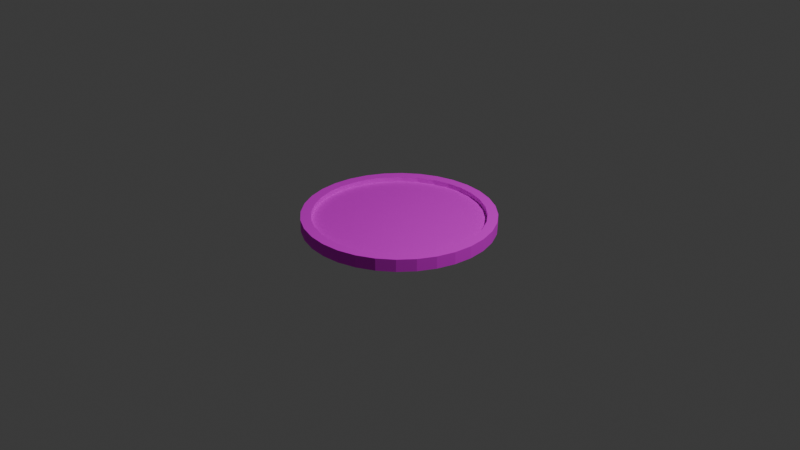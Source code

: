 # Source: coin.blend  (saved by Blender 5.0.119; exported with 4.5.12 LTS)
import bpy
from mathutils import Matrix  # noqa: F401  (used for matrix-valued properties, if any)

bpy.ops.wm.read_factory_settings(use_empty=True)
scene = bpy.context.scene
scene.name = 'Scene'

# ---- collections
col_collection = bpy.data.collections.new('Collection'); scene.collection.children.link(col_collection)

# ---- images (referenced by path relative to the original .blend; pixels are not part of the script)
import os
ASSET_DIR = os.environ.get("B2B_ASSET_DIR", "")  # directory of the original .blend (textures are referenced by path, not embedded)
HERE = os.path.dirname(os.path.abspath(__file__))  # packed textures are extracted next to this script under _unpacked/

def load_image(name, relpath, width, height, colorspace="sRGB"):
    """Load a texture the original file referenced (path relative to the .blend, or extracted next to this script)."""
    p = next((c for c in (os.path.join(HERE, relpath), os.path.join(ASSET_DIR, relpath)) if relpath and os.path.exists(c)), "")
    if p:
        img = bpy.data.images.load(p, check_existing=True)
        img.name = name
    else:  # same state as the original file: an image datablock whose file is absent (Cycles renders it pink)
        img = bpy.data.images.new(name, width, height)
        img.source = "FILE"
        img.filepath = "//" + (relpath or name)
    img.colorspace_settings.name = colorspace
    return img
img_coin_png = load_image('coin.png', 'textures/coin.png', 1024, 1024, 'sRGB')

# ---- materials (node trees are filled in below, after node groups)
mat_material_001 = bpy.data.materials.new('Material.001')

# ---- material node trees
mat_material_001.use_nodes = True; mat_material_001.node_tree.nodes.clear()
_N = mat_material_001.node_tree.nodes; _L = mat_material_001.node_tree.links
n0 = _N.new('ShaderNodeBsdfPrincipled'); n0.name = 'Principled BSDF'; n0.location = (-200, 100)
n0.inputs[2].default_value = 1.0
n1 = _N.new('ShaderNodeOutputMaterial'); n1.name = 'Material Output'; n1.location = (200, 100)
n2 = _N.new('ShaderNodeTexImage'); n2.name = 'Image Texture'; n2.location = (-480, 44)
n2.image = img_coin_png
n2.interpolation = 'Closest'
_L.new(n0.outputs[0], n1.inputs[0])
_L.new(n2.outputs[0], n0.inputs[0])
n1.is_active_output = True

# ---- world
world_world = bpy.data.worlds.new('World'); scene.world = world_world
world_world.use_nodes = True; world_world.node_tree.nodes.clear()
_N = world_world.node_tree.nodes; _L = world_world.node_tree.links
n0 = _N.new('ShaderNodeOutputWorld'); n0.name = 'World Output'; n0.location = (200, 100)
n1 = _N.new('ShaderNodeBackground'); n1.name = 'Background'; n1.location = (-200, 100)
n1.inputs[0].default_value = (0.05088, 0.05088, 0.05088, 1.0)
_L.new(n1.outputs[0], n0.inputs[0])
n0.is_active_output = True
world_world.color = (0.05088, 0.05088, 0.05088)
world_world.sun_shadow_jitter_overblur = 0.0

# ---- cameras
cam_camera = bpy.data.cameras.new('Camera')
cam_camera.clip_end = 100.0
cam_camera.ortho_scale = 7.314

# ---- lights
light_light = bpy.data.lights.new('Light', 'POINT')
light_light.energy = 1000.0
light_light.shadow_soft_size = 0.1

# ---- meshes
me_cylinder_001 = bpy.data.meshes.new('Cylinder.001')
me_cylinder_001.from_pydata([(0.0, 0.8917, -0.065), (0.0, 0.8921, 0.065), (0.174, 0.8746, -0.065), (0.174, 0.875, 0.065), (0.3413, 0.8239, -0.065), (0.3414, 0.8242, 0.065), (0.4954, 0.7415, -0.065), (0.4956, 0.7418, 0.065), (0.6306, 0.6306, -0.065), (0.6308, 0.6308, 0.065), (0.7415, 0.4954, -0.065), (0.7418, 0.4956, 0.065), (0.8239, 0.3413, -0.065), (0.8242, 0.3414, 0.065), (0.8746, 0.174, -0.065), (0.875, 0.174, 0.065), (0.8917, 0.0, -0.065), (0.8921, 0.0, 0.065), (0.8746, -0.174, -0.065), (0.875, -0.174, 0.065), (0.8239, -0.3413, -0.065), (0.8242, -0.3414, 0.065), (0.7415, -0.4954, -0.065), (0.7418, -0.4956, 0.065), (0.6306, -0.6306, -0.065), (0.6308, -0.6308, 0.065), (0.4954, -0.7415, -0.065), (0.4956, -0.7418, 0.065), (0.3413, -0.8239, -0.065), (0.3414, -0.8242, 0.065), (0.174, -0.8746, -0.065), (0.174, -0.875, 0.065), (0.0, -0.8917, -0.065), (0.0, -0.8921, 0.065), (-0.174, -0.8746, -0.065), (-0.174, -0.875, 0.065), (-0.3413, -0.8239, -0.065), (-0.3414, -0.8242, 0.065), (-0.4954, -0.7415, -0.065), (-0.4956, -0.7418, 0.065), (-0.6306, -0.6306, -0.065), (-0.6308, -0.6308, 0.065), (-0.7415, -0.4954, -0.065), (-0.7418, -0.4956, 0.065), (-0.8239, -0.3413, -0.065), (-0.8242, -0.3414, 0.065), (-0.8746, -0.174, -0.065), (-0.875, -0.174, 0.065), (-0.8917, 0.0, -0.065), (-0.8921, 0.0, 0.065), (-0.8746, 0.174, -0.065), (-0.875, 0.174, 0.065), (-0.8239, 0.3413, -0.065), (-0.8242, 0.3414, 0.065), (-0.7415, 0.4954, -0.065), (-0.7418, 0.4956, 0.065), (-0.6306, 0.6306, -0.065), (-0.6308, 0.6308, 0.065), (-0.4954, 0.7415, -0.065), (-0.4956, 0.7418, 0.065), (-0.3413, 0.8239, -0.065), (-0.3414, 0.8242, 0.065), (-0.174, 0.8746, -0.065), (-0.174, 0.875, 0.065), (0.1951, 0.9808, 0.065), (0.0, 1.0, 0.065), (0.3827, 0.9239, 0.065), (0.5556, 0.8315, 0.065), (0.7071, 0.7071, 0.065), (0.8315, 0.5556, 0.065), (0.9239, 0.3827, 0.065), (0.9808, 0.1951, 0.065), (1.0, 0.0, 0.065), (0.9808, -0.1951, 0.065), (0.9239, -0.3827, 0.065), (0.8315, -0.5556, 0.065), (0.7071, -0.7071, 0.065), (0.5556, -0.8315, 0.065), (0.3827, -0.9239, 0.065), (0.1951, -0.9808, 0.065), (0.0, -1.0, 0.065), (-0.1951, -0.9808, 0.065), (-0.3827, -0.9239, 0.065), (-0.5556, -0.8315, 0.065), (-0.7071, -0.7071, 0.065), (-0.8315, -0.5556, 0.065), (-0.9239, -0.3827, 0.065), (-0.9808, -0.1951, 0.065), (-1.0, 0.0, 0.065), (-0.9808, 0.1951, 0.065), (-0.9239, 0.3827, 0.065), (-0.8315, 0.5556, 0.065), (-0.7071, 0.7071, 0.065), (-0.5556, 0.8315, 0.065), (-0.3827, 0.9239, 0.065), (-0.1951, 0.9808, 0.065), (0.0, 1.0, -0.065), (0.1951, 0.9808, -0.065), (0.3827, 0.9239, -0.065), (0.5556, 0.8315, -0.065), (0.7071, 0.7071, -0.065), (0.8315, 0.5556, -0.065), (0.9239, 0.3827, -0.065), (0.9808, 0.1951, -0.065), (1.0, 0.0, -0.065), (0.9808, -0.1951, -0.065), (0.9239, -0.3827, -0.065), (0.8315, -0.5556, -0.065), (0.7071, -0.7071, -0.065), (0.5556, -0.8315, -0.065), (0.3827, -0.9239, -0.065), (0.1951, -0.9808, -0.065), (0.0, -1.0, -0.065), (-0.1951, -0.9808, -0.065), (-0.3827, -0.9239, -0.065), (-0.5556, -0.8315, -0.065), (-0.7071, -0.7071, -0.065), (-0.8315, -0.5556, -0.065), (-0.9239, -0.3827, -0.065), (-0.9808, -0.1951, -0.065), (-1.0, 0.0, -0.065), (-0.9808, 0.1951, -0.065), (-0.9239, 0.3827, -0.065), (-0.8315, 0.5556, -0.065), (-0.7071, 0.7071, -0.065), (-0.5556, 0.8315, -0.065), (-0.3827, 0.9239, -0.065), (-0.1951, 0.9808, -0.065), (0.174, 0.875, 0.0137), (-9.616e-12, 0.8921, 0.0137), (0.3414, 0.8242, 0.0137), (0.4956, 0.7418, 0.0137), (0.6308, 0.6308, 0.0137), (0.7418, 0.4956, 0.0137), (0.8242, 0.3414, 0.0137), (0.875, 0.174, 0.0137), (0.8921, -2.075e-19, 0.0137), (0.875, -0.174, 0.0137), (0.8242, -0.3414, 0.0137), (0.7418, -0.4956, 0.0137), (0.6308, -0.6308, 0.0137), (0.4956, -0.7418, 0.0137), (0.3414, -0.8242, 0.0137), (0.174, -0.875, 0.0137), (-9.616e-12, -0.8921, 0.0137), (-0.174, -0.875, 0.0137), (-0.3414, -0.8242, 0.0137), (-0.4956, -0.7418, 0.0137), (-0.6308, -0.6308, 0.0137), (-0.7418, -0.4956, 0.0137), (-0.8242, -0.3414, 0.0137), (-0.875, -0.174, 0.0137), (-0.8921, -2.075e-19, 0.0137), (-0.875, 0.174, 0.0137), (-0.8242, 0.3414, 0.0137), (-0.7418, 0.4956, 0.0137), (-0.6308, 0.6308, 0.0137), (-0.4956, 0.7418, 0.0137), (-0.3414, 0.8242, 0.0137), (-0.174, 0.875, 0.0137), (6.737e-11, 0.8917, -0.0137), (0.174, 0.8746, -0.0137), (0.3413, 0.8239, -0.0137), (0.4954, 0.7415, -0.0137), (0.6306, 0.6306, -0.0137), (0.7415, 0.4954, -0.0137), (0.8239, 0.3413, -0.0137), (0.8746, 0.174, -0.0137), (0.8917, 3.542e-19, -0.0137), (0.8746, -0.174, -0.0137), (0.8239, -0.3413, -0.0137), (0.7415, -0.4954, -0.0137), (0.6306, -0.6306, -0.0137), (0.4954, -0.7415, -0.0137), (0.3413, -0.8239, -0.0137), (0.174, -0.8746, -0.0137), (6.737e-11, -0.8917, -0.0137), (-0.174, -0.8746, -0.0137), (-0.3413, -0.8239, -0.0137), (-0.4954, -0.7415, -0.0137), (-0.6306, -0.6306, -0.0137), (-0.7415, -0.4954, -0.0137), (-0.8239, -0.3413, -0.0137), (-0.8746, -0.174, -0.0137), (-0.8917, 3.542e-19, -0.0137), (-0.8746, 0.174, -0.0137), (-0.8239, 0.3413, -0.0137), (-0.7415, 0.4954, -0.0137), (-0.6306, 0.6306, -0.0137), (-0.4954, 0.7415, -0.0137), (-0.3413, 0.8239, -0.0137), (-0.174, 0.8746, -0.0137)], [], [(96, 65, 64, 97), (97, 64, 66, 98), (98, 66, 67, 99), (99, 67, 68, 100), (100, 68, 69, 101), (101, 69, 70, 102), (102, 70, 71, 103), (103, 71, 72, 104), (104, 72, 73, 105), (105, 73, 74, 106), (106, 74, 75, 107), (107, 75, 76, 108), (108, 76, 77, 109), (109, 77, 78, 110), (110, 78, 79, 111), (111, 79, 80, 112), (112, 80, 81, 113), (113, 81, 82, 114), (114, 82, 83, 115), (115, 83, 84, 116), (116, 84, 85, 117), (117, 85, 86, 118), (118, 86, 87, 119), (119, 87, 88, 120), (120, 88, 89, 121), (121, 89, 90, 122), (122, 90, 91, 123), (123, 91, 92, 124), (124, 92, 93, 125), (125, 93, 94, 126), (5, 3, 128, 130), (126, 94, 95, 127), (127, 95, 65, 96), (8, 10, 165, 164), (1, 3, 64, 65), (3, 5, 66, 64), (5, 7, 67, 66), (7, 9, 68, 67), (9, 11, 69, 68), (11, 13, 70, 69), (13, 15, 71, 70), (15, 17, 72, 71), (17, 19, 73, 72), (19, 21, 74, 73), (21, 23, 75, 74), (23, 25, 76, 75), (25, 27, 77, 76), (27, 29, 78, 77), (29, 31, 79, 78), (31, 33, 80, 79), (33, 35, 81, 80), (35, 37, 82, 81), (37, 39, 83, 82), (39, 41, 84, 83), (41, 43, 85, 84), (43, 45, 86, 85), (45, 47, 87, 86), (47, 49, 88, 87), (49, 51, 89, 88), (51, 53, 90, 89), (53, 55, 91, 90), (55, 57, 92, 91), (57, 59, 93, 92), (59, 61, 94, 93), (61, 63, 95, 94), (63, 1, 65, 95), (2, 0, 96, 97), (4, 2, 97, 98), (6, 4, 98, 99), (8, 6, 99, 100), (10, 8, 100, 101), (12, 10, 101, 102), (14, 12, 102, 103), (16, 14, 103, 104), (18, 16, 104, 105), (20, 18, 105, 106), (22, 20, 106, 107), (24, 22, 107, 108), (26, 24, 108, 109), (28, 26, 109, 110), (30, 28, 110, 111), (32, 30, 111, 112), (34, 32, 112, 113), (36, 34, 113, 114), (38, 36, 114, 115), (40, 38, 115, 116), (42, 40, 116, 117), (44, 42, 117, 118), (46, 44, 118, 119), (48, 46, 119, 120), (50, 48, 120, 121), (52, 50, 121, 122), (54, 52, 122, 123), (56, 54, 123, 124), (58, 56, 124, 125), (60, 58, 125, 126), (62, 60, 126, 127), (0, 62, 127, 96), (128, 129, 159, 158, 157, 156, 155, 154, 153, 152, 151, 150, 149, 148, 147, 146, 145, 144, 143, 142, 141, 140, 139, 138, 137, 136, 135, 134, 133, 132, 131, 130), (59, 57, 156, 157), (33, 31, 143, 144), (7, 5, 130, 131), (61, 59, 157, 158), (35, 33, 144, 145), (9, 7, 131, 132), (63, 61, 158, 159), (37, 35, 145, 146), (11, 9, 132, 133), (1, 63, 159, 129), (39, 37, 146, 147), (13, 11, 133, 134), (41, 39, 147, 148), (15, 13, 134, 135), (43, 41, 148, 149), (17, 15, 135, 136), (45, 43, 149, 150), (19, 17, 136, 137), (47, 45, 150, 151), (21, 19, 137, 138), (49, 47, 151, 152), (23, 21, 138, 139), (51, 49, 152, 153), (25, 23, 139, 140), (53, 51, 153, 154), (27, 25, 140, 141), (55, 53, 154, 155), (29, 27, 141, 142), (3, 1, 129, 128), (57, 55, 155, 156), (31, 29, 142, 143), (160, 161, 162, 163, 164, 165, 166, 167, 168, 169, 170, 171, 172, 173, 174, 175, 176, 177, 178, 179, 180, 181, 182, 183, 184, 185, 186, 187, 188, 189, 190, 191), (62, 0, 160, 191), (36, 38, 179, 178), (10, 12, 166, 165), (38, 40, 180, 179), (12, 14, 167, 166), (40, 42, 181, 180), (14, 16, 168, 167), (42, 44, 182, 181), (16, 18, 169, 168), (44, 46, 183, 182), (18, 20, 170, 169), (46, 48, 184, 183), (20, 22, 171, 170), (48, 50, 185, 184), (22, 24, 172, 171), (50, 52, 186, 185), (24, 26, 173, 172), (52, 54, 187, 186), (26, 28, 174, 173), (0, 2, 161, 160), (54, 56, 188, 187), (28, 30, 175, 174), (2, 4, 162, 161), (56, 58, 189, 188), (30, 32, 176, 175), (4, 6, 163, 162), (58, 60, 190, 189), (32, 34, 177, 176), (6, 8, 164, 163), (60, 62, 191, 190), (34, 36, 178, 177)])
_uv = me_cylinder_001.uv_layers.new(name='UVMap')
_uv.uv.foreach_set('vector', [0.1983, 0.4546, 0.1995, 0.4878, 0.1744, 0.4911, 0.1734, 0.4579, 0.1734, 0.4579, 0.1744, 0.4911, 0.1492, 0.4937, 0.1485, 0.4606, 0.1485, 0.4606, 0.1492, 0.4937, 0.124, 0.4956, 0.1235, 0.4624, 0.1235, 0.4624, 0.124, 0.4956, 0.09871, 0.4966, 0.09851, 0.4635, 0.8996, 0.4635, 0.8998, 0.4966, 0.8745, 0.4968, 0.8746, 0.4636, 0.8746, 0.4636, 0.8745, 0.4968, 0.8492, 0.496, 0.8496, 0.4629, 0.8496, 0.4629, 0.8492, 0.496, 0.824, 0.4944, 0.8247, 0.4613, 0.8247, 0.4613, 0.824, 0.4944, 0.7988, 0.492, 0.7997, 0.4588, 0.7997, 0.4588, 0.7988, 0.492, 0.7736, 0.4889, 0.7748, 0.4557, 0.7748, 0.4557, 0.7736, 0.4889, 0.7485, 0.4852, 0.7499, 0.452, 0.7499, 0.452, 0.7485, 0.4852, 0.7235, 0.481, 0.7249, 0.4479, 0.7249, 0.4479, 0.7235, 0.481, 0.6985, 0.4766, 0.7, 0.4434, 0.7, 0.4434, 0.6985, 0.4766, 0.6736, 0.472, 0.6751, 0.4389, 0.6751, 0.4389, 0.6736, 0.472, 0.6487, 0.4676, 0.6502, 0.4344, 0.6502, 0.4344, 0.6487, 0.4676, 0.6238, 0.4633, 0.6251, 0.4302, 0.6251, 0.4302, 0.6238, 0.4633, 0.5989, 0.4594, 0.6001, 0.4263, 0.6001, 0.4263, 0.5989, 0.4594, 0.574, 0.4561, 0.575, 0.423, 0.575, 0.423, 0.574, 0.4561, 0.549, 0.4535, 0.5498, 0.4203, 0.5498, 0.4203, 0.549, 0.4535, 0.524, 0.4516, 0.5245, 0.4185, 0.5245, 0.4185, 0.524, 0.4516, 0.4991, 0.4506, 0.4993, 0.4175, 0.4993, 0.4175, 0.4991, 0.4506, 0.4741, 0.4505, 0.474, 0.4173, 0.474, 0.4173, 0.4741, 0.4505, 0.4491, 0.4512, 0.4487, 0.4181, 0.4487, 0.4181, 0.4491, 0.4512, 0.4241, 0.4528, 0.4234, 0.4197, 0.4234, 0.4197, 0.4241, 0.4528, 0.3992, 0.4552, 0.3982, 0.4221, 0.3982, 0.4221, 0.3992, 0.4552, 0.3742, 0.4583, 0.3731, 0.4252, 0.3731, 0.4252, 0.3742, 0.4583, 0.3493, 0.462, 0.348, 0.4289, 0.348, 0.4289, 0.3493, 0.462, 0.3244, 0.4662, 0.323, 0.433, 0.323, 0.433, 0.3244, 0.4662, 0.2995, 0.4706, 0.298, 0.4375, 0.298, 0.4375, 0.2995, 0.4706, 0.2746, 0.4752, 0.2731, 0.442, 0.2731, 0.442, 0.2746, 0.4752, 0.2496, 0.4796, 0.2482, 0.4465, 0.6515, 0.8763, 0.5753, 0.8994, 0.5753, 0.8994, 0.6515, 0.8763, 0.2482, 0.4465, 0.2496, 0.4796, 0.2246, 0.4839, 0.2232, 0.4508, 0.2232, 0.4508, 0.2246, 0.4839, 0.1995, 0.4878, 0.1983, 0.4546, 0.7963, 0.7905, 0.8478, 0.7278, 0.8478, 0.7278, 0.7963, 0.7905, 0.4961, 0.9072, 0.5753, 0.8994, 0.5849, 0.9476, 0.4961, 0.9563, 0.5753, 0.8994, 0.6515, 0.8763, 0.6703, 0.9217, 0.5849, 0.9476, 0.6515, 0.8763, 0.7218, 0.8387, 0.749, 0.8796, 0.6703, 0.9217, 0.7218, 0.8387, 0.7833, 0.7882, 0.818, 0.823, 0.749, 0.8796, 0.7833, 0.7882, 0.8338, 0.7267, 0.8747, 0.754, 0.818, 0.823, 0.8338, 0.7267, 0.8714, 0.6564, 0.9167, 0.6752, 0.8747, 0.754, 0.8714, 0.6564, 0.8945, 0.5802, 0.9426, 0.5898, 0.9167, 0.6752, 0.8945, 0.5802, 0.9023, 0.501, 0.9514, 0.501, 0.9426, 0.5898, 0.9023, 0.501, 0.8945, 0.4218, 0.9426, 0.4122, 0.9514, 0.501, 0.8945, 0.4218, 0.8714, 0.3456, 0.9167, 0.3268, 0.9426, 0.4122, 0.8714, 0.3456, 0.8338, 0.2753, 0.8747, 0.248, 0.9167, 0.3268, 0.8338, 0.2753, 0.7833, 0.2138, 0.818, 0.179, 0.8747, 0.248, 0.7833, 0.2138, 0.7218, 0.1633, 0.749, 0.1224, 0.818, 0.179, 0.7218, 0.1633, 0.6515, 0.1257, 0.6703, 0.08034, 0.749, 0.1224, 0.6515, 0.1257, 0.5753, 0.1026, 0.5849, 0.05443, 0.6703, 0.08034, 0.5753, 0.1026, 0.4961, 0.0948, 0.4961, 0.04568, 0.5849, 0.05443, 0.4961, 0.0948, 0.4168, 0.1026, 0.4073, 0.05443, 0.4961, 0.04568, 0.4168, 0.1026, 0.3406, 0.1257, 0.3218, 0.08034, 0.4073, 0.05443, 0.3406, 0.1257, 0.2704, 0.1633, 0.2431, 0.1224, 0.3218, 0.08034, 0.2704, 0.1633, 0.2089, 0.2138, 0.1741, 0.179, 0.2431, 0.1224, 0.2089, 0.2138, 0.1583, 0.2753, 0.1175, 0.248, 0.1741, 0.179, 0.1583, 0.2753, 0.1208, 0.3456, 0.07542, 0.3268, 0.1175, 0.248, 0.1208, 0.3456, 0.09768, 0.4218, 0.04951, 0.4122, 0.07542, 0.3268, 0.09768, 0.4218, 0.08988, 0.501, 0.04076, 0.501, 0.04951, 0.4122, 0.08988, 0.501, 0.09768, 0.5802, 0.04951, 0.5898, 0.04076, 0.501, 0.09768, 0.5802, 0.1208, 0.6564, 0.07542, 0.6752, 0.04951, 0.5898, 0.1208, 0.6564, 0.1583, 0.7267, 0.1175, 0.754, 0.07542, 0.6752, 0.1583, 0.7267, 0.2089, 0.7882, 0.1741, 0.823, 0.1175, 0.754, 0.2089, 0.7882, 0.2704, 0.8387, 0.2431, 0.8796, 0.1741, 0.823, 0.2704, 0.8387, 0.3406, 0.8763, 0.3218, 0.9217, 0.2431, 0.8796, 0.3406, 0.8763, 0.4168, 0.8994, 0.4073, 0.9476, 0.3218, 0.9217, 0.4168, 0.8994, 0.4961, 0.9072, 0.4961, 0.9563, 0.4073, 0.9476, 0.5846, 0.9036, 0.5039, 0.9116, 0.5039, 0.9618, 0.5944, 0.9529, 0.6622, 0.8801, 0.5846, 0.9036, 0.5944, 0.9529, 0.6814, 0.9265, 0.7337, 0.8419, 0.6622, 0.8801, 0.6814, 0.9265, 0.7616, 0.8836, 0.7963, 0.7905, 0.7337, 0.8419, 0.7616, 0.8836, 0.8318, 0.826, 0.8478, 0.7278, 0.7963, 0.7905, 0.8318, 0.826, 0.8895, 0.7557, 0.886, 0.6563, 0.8478, 0.7278, 0.8895, 0.7557, 0.9324, 0.6755, 0.9095, 0.5787, 0.886, 0.6563, 0.9324, 0.6755, 0.9587, 0.5885, 0.9174, 0.498, 0.9095, 0.5787, 0.9587, 0.5885, 0.9677, 0.498, 0.9095, 0.4174, 0.9174, 0.498, 0.9677, 0.498, 0.9587, 0.4076, 0.886, 0.3398, 0.9095, 0.4174, 0.9587, 0.4076, 0.9324, 0.3206, 0.8478, 0.2683, 0.886, 0.3398, 0.9324, 0.3206, 0.8895, 0.2404, 0.7963, 0.2056, 0.8478, 0.2683, 0.8895, 0.2404, 0.8318, 0.1701, 0.7337, 0.1542, 0.7963, 0.2056, 0.8318, 0.1701, 0.7616, 0.1125, 0.6622, 0.116, 0.7337, 0.1542, 0.7616, 0.1125, 0.6814, 0.0696, 0.5846, 0.09245, 0.6622, 0.116, 0.6814, 0.0696, 0.5944, 0.04321, 0.5039, 0.0845, 0.5846, 0.09245, 0.5944, 0.04321, 0.5039, 0.0343, 0.4232, 0.09245, 0.5039, 0.0845, 0.5039, 0.0343, 0.4134, 0.04321, 0.3457, 0.116, 0.4232, 0.09245, 0.4134, 0.04321, 0.3264, 0.0696, 0.2742, 0.1542, 0.3457, 0.116, 0.3264, 0.0696, 0.2463, 0.1125, 0.2115, 0.2056, 0.2742, 0.1542, 0.2463, 0.1125, 0.176, 0.1701, 0.1601, 0.2683, 0.2115, 0.2056, 0.176, 0.1701, 0.1183, 0.2404, 0.1218, 0.3398, 0.1601, 0.2683, 0.1183, 0.2404, 0.07546, 0.3206, 0.09831, 0.4174, 0.1218, 0.3398, 0.07546, 0.3206, 0.04907, 0.4076, 0.09036, 0.498, 0.09831, 0.4174, 0.04907, 0.4076, 0.04016, 0.498, 0.09831, 0.5787, 0.09036, 0.498, 0.04016, 0.498, 0.04907, 0.5885, 0.1218, 0.6563, 0.09831, 0.5787, 0.04907, 0.5885, 0.07546, 0.6755, 0.1601, 0.7278, 0.1218, 0.6563, 0.07546, 0.6755, 0.1183, 0.7557, 0.2115, 0.7905, 0.1601, 0.7278, 0.1183, 0.7557, 0.176, 0.826, 0.2742, 0.8419, 0.2115, 0.7905, 0.176, 0.826, 0.2463, 0.8836, 0.3457, 0.8801, 0.2742, 0.8419, 0.2463, 0.8836, 0.3264, 0.9265, 0.4232, 0.9036, 0.3457, 0.8801, 0.3264, 0.9265, 0.4134, 0.9529, 0.5039, 0.9116, 0.4232, 0.9036, 0.4134, 0.9529, 0.5039, 0.9618, 0.5753, 0.8994, 0.4961, 0.9072, 0.4168, 0.8994, 0.3406, 0.8763, 0.2704, 0.8387, 0.2089, 0.7882, 0.1583, 0.7267, 0.1208, 0.6564, 0.09768, 0.5802, 0.08988, 0.501, 0.09768, 0.4218, 0.1208, 0.3456, 0.1583, 0.2753, 0.2089, 0.2138, 0.2704, 0.1633, 0.3406, 0.1257, 0.4168, 0.1026, 0.4961, 0.0948, 0.5753, 0.1026, 0.6515, 0.1257, 0.7218, 0.1633, 0.7833, 0.2138, 0.8338, 0.2753, 0.8714, 0.3456, 0.8945, 0.4218, 0.9023, 0.501, 0.8945, 0.5802, 0.8714, 0.6564, 0.8338, 0.7267, 0.7833, 0.7882, 0.7218, 0.8387, 0.6515, 0.8763, 0.2704, 0.8387, 0.2089, 0.7882, 0.2089, 0.7882, 0.2704, 0.8387, 0.4961, 0.0948, 0.5753, 0.1026, 0.5753, 0.1026, 0.4961, 0.0948, 0.7218, 0.8387, 0.6515, 0.8763, 0.6515, 0.8763, 0.7218, 0.8387, 0.3406, 0.8763, 0.2704, 0.8387, 0.2704, 0.8387, 0.3406, 0.8763, 0.4168, 0.1026, 0.4961, 0.0948, 0.4961, 0.0948, 0.4168, 0.1026, 0.7833, 0.7882, 0.7218, 0.8387, 0.7218, 0.8387, 0.7833, 0.7882, 0.4168, 0.8994, 0.3406, 0.8763, 0.3406, 0.8763, 0.4168, 0.8994, 0.3406, 0.1257, 0.4168, 0.1026, 0.4168, 0.1026, 0.3406, 0.1257, 0.8338, 0.7267, 0.7833, 0.7882, 0.7833, 0.7882, 0.8338, 0.7267, 0.4961, 0.9072, 0.4168, 0.8994, 0.4168, 0.8994, 0.4961, 0.9072, 0.2704, 0.1633, 0.3406, 0.1257, 0.3406, 0.1257, 0.2704, 0.1633, 0.8714, 0.6564, 0.8338, 0.7267, 0.8338, 0.7267, 0.8714, 0.6564, 0.2089, 0.2138, 0.2704, 0.1633, 0.2704, 0.1633, 0.2089, 0.2138, 0.8945, 0.5802, 0.8714, 0.6564, 0.8714, 0.6564, 0.8945, 0.5802, 0.1583, 0.2753, 0.2089, 0.2138, 0.2089, 0.2138, 0.1583, 0.2753, 0.9023, 0.501, 0.8945, 0.5802, 0.8945, 0.5802, 0.9023, 0.501, 0.1208, 0.3456, 0.1583, 0.2753, 0.1583, 0.2753, 0.1208, 0.3456, 0.8945, 0.4218, 0.9023, 0.501, 0.9023, 0.501, 0.8945, 0.4218, 0.09768, 0.4218, 0.1208, 0.3456, 0.1208, 0.3456, 0.09768, 0.4218, 0.8714, 0.3456, 0.8945, 0.4218, 0.8945, 0.4218, 0.8714, 0.3456, 0.08988, 0.501, 0.09768, 0.4218, 0.09768, 0.4218, 0.08988, 0.501, 0.8338, 0.2753, 0.8714, 0.3456, 0.8714, 0.3456, 0.8338, 0.2753, 0.09768, 0.5802, 0.08988, 0.501, 0.08988, 0.501, 0.09768, 0.5802, 0.7833, 0.2138, 0.8338, 0.2753, 0.8338, 0.2753, 0.7833, 0.2138, 0.1208, 0.6564, 0.09768, 0.5802, 0.09768, 0.5802, 0.1208, 0.6564, 0.7218, 0.1633, 0.7833, 0.2138, 0.7833, 0.2138, 0.7218, 0.1633, 0.1583, 0.7267, 0.1208, 0.6564, 0.1208, 0.6564, 0.1583, 0.7267, 0.6515, 0.1257, 0.7218, 0.1633, 0.7218, 0.1633, 0.6515, 0.1257, 0.5753, 0.8994, 0.4961, 0.9072, 0.4961, 0.9072, 0.5753, 0.8994, 0.2089, 0.7882, 0.1583, 0.7267, 0.1583, 0.7267, 0.2089, 0.7882, 0.5753, 0.1026, 0.6515, 0.1257, 0.6515, 0.1257, 0.5753, 0.1026, 0.5039, 0.9116, 0.5846, 0.9036, 0.6622, 0.8801, 0.7337, 0.8419, 0.7963, 0.7905, 0.8478, 0.7278, 0.886, 0.6563, 0.9095, 0.5787, 0.9174, 0.498, 0.9095, 0.4174, 0.886, 0.3398, 0.8478, 0.2683, 0.7963, 0.2056, 0.7337, 0.1542, 0.6622, 0.116, 0.5846, 0.09245, 0.5039, 0.0845, 0.4232, 0.09245, 0.3457, 0.116, 0.2742, 0.1542, 0.2115, 0.2056, 0.1601, 0.2683, 0.1218, 0.3398, 0.09831, 0.4174, 0.09036, 0.498, 0.09831, 0.5787, 0.1218, 0.6563, 0.1601, 0.7278, 0.2115, 0.7905, 0.2742, 0.8419, 0.3457, 0.8801, 0.4232, 0.9036, 0.4232, 0.9036, 0.5039, 0.9116, 0.5039, 0.9116, 0.4232, 0.9036, 0.3457, 0.116, 0.2742, 0.1542, 0.2742, 0.1542, 0.3457, 0.116, 0.8478, 0.7278, 0.886, 0.6563, 0.886, 0.6563, 0.8478, 0.7278, 0.2742, 0.1542, 0.2115, 0.2056, 0.2115, 0.2056, 0.2742, 0.1542, 0.886, 0.6563, 0.9095, 0.5787, 0.9095, 0.5787, 0.886, 0.6563, 0.2115, 0.2056, 0.1601, 0.2683, 0.1601, 0.2683, 0.2115, 0.2056, 0.9095, 0.5787, 0.9174, 0.498, 0.9174, 0.498, 0.9095, 0.5787, 0.1601, 0.2683, 0.1218, 0.3398, 0.1218, 0.3398, 0.1601, 0.2683, 0.9174, 0.498, 0.9095, 0.4174, 0.9095, 0.4174, 0.9174, 0.498, 0.1218, 0.3398, 0.09831, 0.4174, 0.09831, 0.4174, 0.1218, 0.3398, 0.9095, 0.4174, 0.886, 0.3398, 0.886, 0.3398, 0.9095, 0.4174, 0.09831, 0.4174, 0.09036, 0.498, 0.09036, 0.498, 0.09831, 0.4174, 0.886, 0.3398, 0.8478, 0.2683, 0.8478, 0.2683, 0.886, 0.3398, 0.09036, 0.498, 0.09831, 0.5787, 0.09831, 0.5787, 0.09036, 0.498, 0.8478, 0.2683, 0.7963, 0.2056, 0.7963, 0.2056, 0.8478, 0.2683, 0.09831, 0.5787, 0.1218, 0.6563, 0.1218, 0.6563, 0.09831, 0.5787, 0.7963, 0.2056, 0.7337, 0.1542, 0.7337, 0.1542, 0.7963, 0.2056, 0.1218, 0.6563, 0.1601, 0.7278, 0.1601, 0.7278, 0.1218, 0.6563, 0.7337, 0.1542, 0.6622, 0.116, 0.6622, 0.116, 0.7337, 0.1542, 0.5039, 0.9116, 0.5846, 0.9036, 0.5846, 0.9036, 0.5039, 0.9116, 0.1601, 0.7278, 0.2115, 0.7905, 0.2115, 0.7905, 0.1601, 0.7278, 0.6622, 0.116, 0.5846, 0.09245, 0.5846, 0.09245, 0.6622, 0.116, 0.5846, 0.9036, 0.6622, 0.8801, 0.6622, 0.8801, 0.5846, 0.9036, 0.2115, 0.7905, 0.2742, 0.8419, 0.2742, 0.8419, 0.2115, 0.7905, 0.5846, 0.09245, 0.5039, 0.0845, 0.5039, 0.0845, 0.5846, 0.09245, 0.6622, 0.8801, 0.7337, 0.8419, 0.7337, 0.8419, 0.6622, 0.8801, 0.2742, 0.8419, 0.3457, 0.8801, 0.3457, 0.8801, 0.2742, 0.8419, 0.5039, 0.0845, 0.4232, 0.09245, 0.4232, 0.09245, 0.5039, 0.0845, 0.7337, 0.8419, 0.7963, 0.7905, 0.7963, 0.7905, 0.7337, 0.8419, 0.3457, 0.8801, 0.4232, 0.9036, 0.4232, 0.9036, 0.3457, 0.8801, 0.4232, 0.09245, 0.3457, 0.116, 0.3457, 0.116, 0.4232, 0.09245])
me_cylinder_001.materials.append(mat_material_001)
me_cylinder_001.update()

# ---- objects
ob_light = bpy.data.objects.new('Light', light_light)
ob_camera = bpy.data.objects.new('Camera', cam_camera)
ob_cylinder = bpy.data.objects.new('Cylinder', me_cylinder_001)

# ---- transforms, parenting, visibility, modifiers, constraints
ob_light.location = (4.076, 1.005, 5.904)
ob_light.rotation_euler = (0.6503, 0.05522, 1.866)
ob_light.lock_rotations_4d = False
ob_light.empty_display_type = 'ARROWS'
ob_light.color = (0.0, 0.0, 0.0, 0.0)
ob_light.lineart.crease_threshold = 0.0
ob_camera.location = (7.359, -6.926, 4.958)
ob_camera.rotation_euler = (1.109, 0.0, 0.8149)
ob_camera.lock_rotations_4d = False
ob_camera.empty_display_type = 'ARROWS'
ob_camera.color = (0.0, 0.0, 0.0, 0.0)
ob_camera.display_type = 'WIRE'
ob_camera.lineart.crease_threshold = 0.0
ob_cylinder.location = (0.0, 0.0, 0.0)

# ---- collection membership
col_collection.objects.link(ob_light)
col_collection.objects.link(ob_camera)
col_collection.objects.link(ob_cylinder)

# ---- scene / render settings (as saved in the file)
scene.camera = ob_camera
scene.frame_start = 1; scene.frame_end = 250; scene.frame_set(1)
scene.render.engine = 'BLENDER_EEVEE_NEXT'
scene.render.bake_bias = 0.0
scene.render.bake_samples = 0
scene.cycles.sampling_pattern = 'TABULATED_SOBOL'
scene.eevee.use_volume_custom_range = False
bpy.context.view_layer.update()
